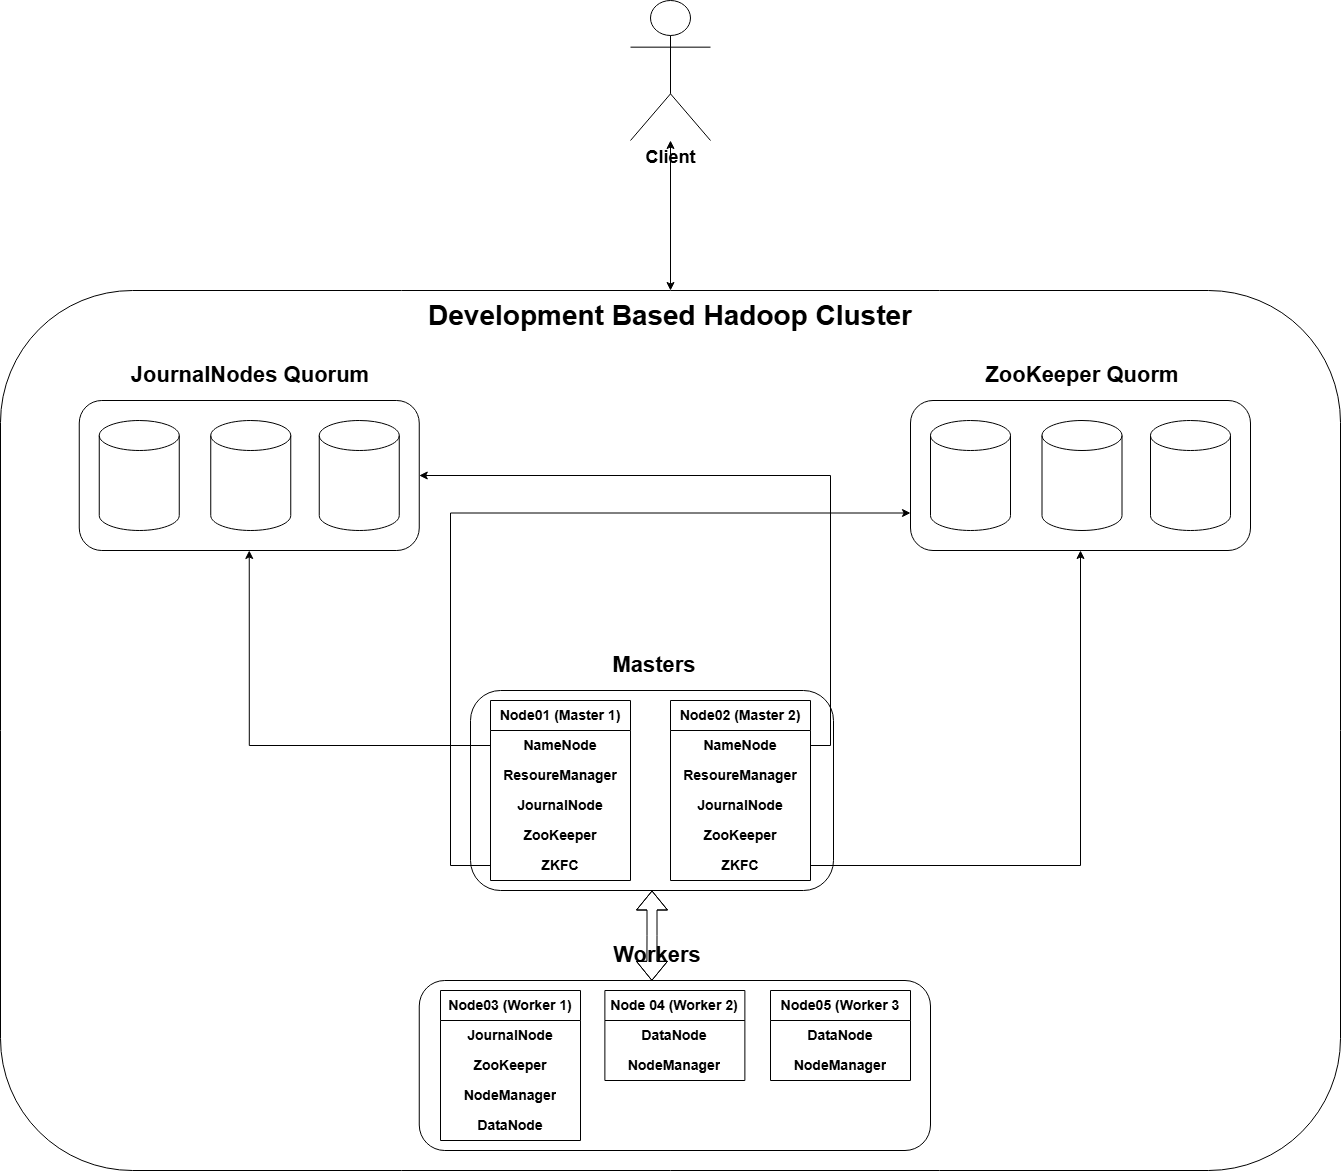

The diagram above was exported from draw.io. Its source (the exported page's mxGraphModel, read from the mxfile embedded in the PNG):
<mxGraphModel dx="3125" dy="2422" grid="1" gridSize="10" guides="1" tooltips="1" connect="1" arrows="1" fold="1" page="1" pageScale="1" pageWidth="827" pageHeight="1169" math="0" shadow="0">
  <root>
    <mxCell id="0" />
    <mxCell id="1" parent="0" />
    <mxCell id="M_fGVOq8gS5WsarP2wHL-149" parent="1" style="rounded=1;whiteSpace=wrap;html=1;" value="" vertex="1">
      <mxGeometry height="880" width="1340" x="-240" y="30" as="geometry" />
    </mxCell>
    <mxCell id="M_fGVOq8gS5WsarP2wHL-83" parent="1" style="rounded=1;whiteSpace=wrap;html=1;" value="" vertex="1">
      <mxGeometry height="200" width="363" x="230" y="430" as="geometry" />
    </mxCell>
    <mxCell id="M_fGVOq8gS5WsarP2wHL-85" parent="1" style="text;html=1;whiteSpace=wrap;strokeColor=none;fillColor=none;align=center;verticalAlign=middle;rounded=0;" value="&lt;b&gt;&lt;font style=&quot;font-size: 22px;&quot;&gt;Masters&lt;/font&gt;&lt;/b&gt;" vertex="1">
      <mxGeometry height="30" width="60" x="384" y="390" as="geometry" />
    </mxCell>
    <mxCell id="M_fGVOq8gS5WsarP2wHL-86" parent="1" style="swimlane;fontStyle=0;childLayout=stackLayout;horizontal=1;startSize=30;horizontalStack=0;resizeParent=1;resizeParentMax=0;resizeLast=0;collapsible=1;marginBottom=0;whiteSpace=wrap;html=1;" value="&lt;b&gt;&lt;font style=&quot;font-size: 14px;&quot;&gt;Node01 (Master 1)&lt;/font&gt;&lt;/b&gt;" vertex="1">
      <mxGeometry height="180" width="140" x="250" y="440" as="geometry" />
    </mxCell>
    <mxCell id="M_fGVOq8gS5WsarP2wHL-87" parent="M_fGVOq8gS5WsarP2wHL-86" style="text;strokeColor=none;fillColor=none;align=center;verticalAlign=middle;spacingLeft=4;spacingRight=4;overflow=hidden;points=[[0,0.5],[1,0.5]];portConstraint=eastwest;rotatable=0;whiteSpace=wrap;html=1;" value="&lt;b&gt;&lt;font style=&quot;font-size: 14px;&quot;&gt;NameNode&lt;/font&gt;&lt;/b&gt;" vertex="1">
      <mxGeometry height="30" width="140" y="30" as="geometry" />
    </mxCell>
    <mxCell id="M_fGVOq8gS5WsarP2wHL-91" parent="M_fGVOq8gS5WsarP2wHL-86" style="text;strokeColor=none;fillColor=none;align=center;verticalAlign=middle;spacingLeft=4;spacingRight=4;overflow=hidden;points=[[0,0.5],[1,0.5]];portConstraint=eastwest;rotatable=0;whiteSpace=wrap;html=1;" value="&lt;font style=&quot;font-size: 14px;&quot;&gt;&lt;b&gt;ResoureManager&lt;/b&gt;&lt;/font&gt;" vertex="1">
      <mxGeometry height="30" width="140" y="60" as="geometry" />
    </mxCell>
    <mxCell id="M_fGVOq8gS5WsarP2wHL-88" parent="M_fGVOq8gS5WsarP2wHL-86" style="text;strokeColor=none;fillColor=none;align=center;verticalAlign=middle;spacingLeft=4;spacingRight=4;overflow=hidden;points=[[0,0.5],[1,0.5]];portConstraint=eastwest;rotatable=0;whiteSpace=wrap;html=1;" value="&lt;font style=&quot;font-size: 14px;&quot;&gt;&lt;b&gt;JournalNode&lt;/b&gt;&lt;/font&gt;" vertex="1">
      <mxGeometry height="30" width="140" y="90" as="geometry" />
    </mxCell>
    <mxCell id="M_fGVOq8gS5WsarP2wHL-89" parent="M_fGVOq8gS5WsarP2wHL-86" style="text;strokeColor=none;fillColor=none;align=center;verticalAlign=middle;spacingLeft=4;spacingRight=4;overflow=hidden;points=[[0,0.5],[1,0.5]];portConstraint=eastwest;rotatable=0;whiteSpace=wrap;html=1;" value="&lt;b&gt;&lt;font style=&quot;font-size: 14px;&quot;&gt;ZooKeeper&lt;/font&gt;&lt;/b&gt;" vertex="1">
      <mxGeometry height="30" width="140" y="120" as="geometry" />
    </mxCell>
    <mxCell id="M_fGVOq8gS5WsarP2wHL-90" parent="M_fGVOq8gS5WsarP2wHL-86" style="text;strokeColor=none;fillColor=none;align=center;verticalAlign=middle;spacingLeft=4;spacingRight=4;overflow=hidden;points=[[0,0.5],[1,0.5]];portConstraint=eastwest;rotatable=0;whiteSpace=wrap;html=1;" value="&lt;font style=&quot;font-size: 14px;&quot;&gt;&lt;b&gt;ZKFC&lt;/b&gt;&lt;/font&gt;" vertex="1">
      <mxGeometry height="30" width="140" y="150" as="geometry" />
    </mxCell>
    <mxCell id="M_fGVOq8gS5WsarP2wHL-92" parent="1" style="swimlane;fontStyle=0;childLayout=stackLayout;horizontal=1;startSize=30;horizontalStack=0;resizeParent=1;resizeParentMax=0;resizeLast=0;collapsible=1;marginBottom=0;whiteSpace=wrap;html=1;" value="&lt;b&gt;&lt;font style=&quot;font-size: 14px;&quot;&gt;Node02 (Master 2)&lt;/font&gt;&lt;/b&gt;" vertex="1">
      <mxGeometry height="180" width="140" x="430" y="440" as="geometry" />
    </mxCell>
    <mxCell id="M_fGVOq8gS5WsarP2wHL-93" parent="M_fGVOq8gS5WsarP2wHL-92" style="text;strokeColor=none;fillColor=none;align=center;verticalAlign=middle;spacingLeft=4;spacingRight=4;overflow=hidden;points=[[0,0.5],[1,0.5]];portConstraint=eastwest;rotatable=0;whiteSpace=wrap;html=1;" value="&lt;b&gt;&lt;font style=&quot;font-size: 14px;&quot;&gt;NameNode&lt;/font&gt;&lt;/b&gt;" vertex="1">
      <mxGeometry height="30" width="140" y="30" as="geometry" />
    </mxCell>
    <mxCell id="M_fGVOq8gS5WsarP2wHL-94" parent="M_fGVOq8gS5WsarP2wHL-92" style="text;strokeColor=none;fillColor=none;align=center;verticalAlign=middle;spacingLeft=4;spacingRight=4;overflow=hidden;points=[[0,0.5],[1,0.5]];portConstraint=eastwest;rotatable=0;whiteSpace=wrap;html=1;" value="&lt;font style=&quot;font-size: 14px;&quot;&gt;&lt;b&gt;ResoureManager&lt;/b&gt;&lt;/font&gt;" vertex="1">
      <mxGeometry height="30" width="140" y="60" as="geometry" />
    </mxCell>
    <mxCell id="M_fGVOq8gS5WsarP2wHL-95" parent="M_fGVOq8gS5WsarP2wHL-92" style="text;strokeColor=none;fillColor=none;align=center;verticalAlign=middle;spacingLeft=4;spacingRight=4;overflow=hidden;points=[[0,0.5],[1,0.5]];portConstraint=eastwest;rotatable=0;whiteSpace=wrap;html=1;" value="&lt;font style=&quot;font-size: 14px;&quot;&gt;&lt;b&gt;JournalNode&lt;/b&gt;&lt;/font&gt;" vertex="1">
      <mxGeometry height="30" width="140" y="90" as="geometry" />
    </mxCell>
    <mxCell id="M_fGVOq8gS5WsarP2wHL-96" parent="M_fGVOq8gS5WsarP2wHL-92" style="text;strokeColor=none;fillColor=none;align=center;verticalAlign=middle;spacingLeft=4;spacingRight=4;overflow=hidden;points=[[0,0.5],[1,0.5]];portConstraint=eastwest;rotatable=0;whiteSpace=wrap;html=1;" value="&lt;b&gt;&lt;font style=&quot;font-size: 14px;&quot;&gt;ZooKeeper&lt;/font&gt;&lt;/b&gt;" vertex="1">
      <mxGeometry height="30" width="140" y="120" as="geometry" />
    </mxCell>
    <mxCell id="M_fGVOq8gS5WsarP2wHL-97" parent="M_fGVOq8gS5WsarP2wHL-92" style="text;strokeColor=none;fillColor=none;align=center;verticalAlign=middle;spacingLeft=4;spacingRight=4;overflow=hidden;points=[[0,0.5],[1,0.5]];portConstraint=eastwest;rotatable=0;whiteSpace=wrap;html=1;" value="&lt;font style=&quot;font-size: 14px;&quot;&gt;&lt;b&gt;ZKFC&lt;/b&gt;&lt;/font&gt;" vertex="1">
      <mxGeometry height="30" width="140" y="150" as="geometry" />
    </mxCell>
    <mxCell id="M_fGVOq8gS5WsarP2wHL-98" parent="1" style="rounded=1;whiteSpace=wrap;html=1;" value="" vertex="1">
      <mxGeometry height="170" width="511.25" x="178.75" y="720" as="geometry" />
    </mxCell>
    <mxCell id="M_fGVOq8gS5WsarP2wHL-99" parent="1" style="text;html=1;whiteSpace=wrap;strokeColor=none;fillColor=none;align=center;verticalAlign=middle;rounded=0;" value="&lt;b&gt;&lt;font style=&quot;font-size: 22px;&quot;&gt;Workers&lt;/font&gt;&lt;/b&gt;" vertex="1">
      <mxGeometry height="30" width="60" x="386.5" y="680" as="geometry" />
    </mxCell>
    <mxCell id="M_fGVOq8gS5WsarP2wHL-100" parent="1" style="swimlane;fontStyle=0;childLayout=stackLayout;horizontal=1;startSize=30;horizontalStack=0;resizeParent=1;resizeParentMax=0;resizeLast=0;collapsible=1;marginBottom=0;whiteSpace=wrap;html=1;" value="&lt;b&gt;&lt;font style=&quot;font-size: 14px;&quot;&gt;Node03 (Worker 1)&lt;/font&gt;&lt;/b&gt;" vertex="1">
      <mxGeometry height="150" width="140" x="200" y="730" as="geometry" />
    </mxCell>
    <mxCell id="M_fGVOq8gS5WsarP2wHL-103" parent="M_fGVOq8gS5WsarP2wHL-100" style="text;strokeColor=none;fillColor=none;align=center;verticalAlign=middle;spacingLeft=4;spacingRight=4;overflow=hidden;points=[[0,0.5],[1,0.5]];portConstraint=eastwest;rotatable=0;whiteSpace=wrap;html=1;" value="&lt;font style=&quot;font-size: 14px;&quot;&gt;&lt;b&gt;JournalNode&lt;/b&gt;&lt;/font&gt;" vertex="1">
      <mxGeometry height="30" width="140" y="30" as="geometry" />
    </mxCell>
    <mxCell id="M_fGVOq8gS5WsarP2wHL-115" parent="M_fGVOq8gS5WsarP2wHL-100" style="text;strokeColor=none;fillColor=none;align=center;verticalAlign=middle;spacingLeft=4;spacingRight=4;overflow=hidden;points=[[0,0.5],[1,0.5]];portConstraint=eastwest;rotatable=0;whiteSpace=wrap;html=1;" value="&lt;font style=&quot;font-size: 14px;&quot;&gt;&lt;b&gt;ZooKeeper&lt;/b&gt;&lt;/font&gt;" vertex="1">
      <mxGeometry height="30" width="140" y="60" as="geometry" />
    </mxCell>
    <mxCell id="M_fGVOq8gS5WsarP2wHL-104" parent="M_fGVOq8gS5WsarP2wHL-100" style="text;strokeColor=none;fillColor=none;align=center;verticalAlign=middle;spacingLeft=4;spacingRight=4;overflow=hidden;points=[[0,0.5],[1,0.5]];portConstraint=eastwest;rotatable=0;whiteSpace=wrap;html=1;" value="&lt;b&gt;&lt;font style=&quot;font-size: 14px;&quot;&gt;NodeManager&lt;/font&gt;&lt;/b&gt;" vertex="1">
      <mxGeometry height="30" width="140" y="90" as="geometry" />
    </mxCell>
    <mxCell id="M_fGVOq8gS5WsarP2wHL-105" parent="M_fGVOq8gS5WsarP2wHL-100" style="text;strokeColor=none;fillColor=none;align=center;verticalAlign=middle;spacingLeft=4;spacingRight=4;overflow=hidden;points=[[0,0.5],[1,0.5]];portConstraint=eastwest;rotatable=0;whiteSpace=wrap;html=1;" value="&lt;font style=&quot;font-size: 14px;&quot;&gt;&lt;b&gt;DataNode&lt;/b&gt;&lt;/font&gt;" vertex="1">
      <mxGeometry height="30" width="140" y="120" as="geometry" />
    </mxCell>
    <mxCell id="M_fGVOq8gS5WsarP2wHL-106" parent="1" style="swimlane;fontStyle=0;childLayout=stackLayout;horizontal=1;startSize=30;horizontalStack=0;resizeParent=1;resizeParentMax=0;resizeLast=0;collapsible=1;marginBottom=0;whiteSpace=wrap;html=1;" value="&lt;b&gt;&lt;font style=&quot;font-size: 14px;&quot;&gt;Node 04 (Worker 2)&lt;/font&gt;&lt;/b&gt;" vertex="1">
      <mxGeometry height="90" width="140" x="364.38" y="730" as="geometry" />
    </mxCell>
    <mxCell id="M_fGVOq8gS5WsarP2wHL-107" parent="M_fGVOq8gS5WsarP2wHL-106" style="text;strokeColor=none;fillColor=none;align=center;verticalAlign=middle;spacingLeft=4;spacingRight=4;overflow=hidden;points=[[0,0.5],[1,0.5]];portConstraint=eastwest;rotatable=0;whiteSpace=wrap;html=1;" value="&lt;b&gt;&lt;font style=&quot;font-size: 14px;&quot;&gt;DataNode&lt;/font&gt;&lt;/b&gt;" vertex="1">
      <mxGeometry height="30" width="140" y="30" as="geometry" />
    </mxCell>
    <mxCell id="M_fGVOq8gS5WsarP2wHL-108" parent="M_fGVOq8gS5WsarP2wHL-106" style="text;strokeColor=none;fillColor=none;align=center;verticalAlign=middle;spacingLeft=4;spacingRight=4;overflow=hidden;points=[[0,0.5],[1,0.5]];portConstraint=eastwest;rotatable=0;whiteSpace=wrap;html=1;" value="&lt;font style=&quot;font-size: 14px;&quot;&gt;&lt;b&gt;NodeManager&lt;/b&gt;&lt;/font&gt;" vertex="1">
      <mxGeometry height="30" width="140" y="60" as="geometry" />
    </mxCell>
    <mxCell id="M_fGVOq8gS5WsarP2wHL-116" parent="1" style="swimlane;fontStyle=0;childLayout=stackLayout;horizontal=1;startSize=30;horizontalStack=0;resizeParent=1;resizeParentMax=0;resizeLast=0;collapsible=1;marginBottom=0;whiteSpace=wrap;html=1;" value="&lt;b&gt;&lt;font style=&quot;font-size: 14px;&quot;&gt;Node05 (Worker 3&lt;/font&gt;&lt;/b&gt;" vertex="1">
      <mxGeometry height="90" width="140" x="530" y="730" as="geometry" />
    </mxCell>
    <mxCell id="M_fGVOq8gS5WsarP2wHL-117" parent="M_fGVOq8gS5WsarP2wHL-116" style="text;strokeColor=none;fillColor=none;align=center;verticalAlign=middle;spacingLeft=4;spacingRight=4;overflow=hidden;points=[[0,0.5],[1,0.5]];portConstraint=eastwest;rotatable=0;whiteSpace=wrap;html=1;" value="&lt;b&gt;&lt;font style=&quot;font-size: 14px;&quot;&gt;DataNode&lt;/font&gt;&lt;/b&gt;" vertex="1">
      <mxGeometry height="30" width="140" y="30" as="geometry" />
    </mxCell>
    <mxCell id="M_fGVOq8gS5WsarP2wHL-118" parent="M_fGVOq8gS5WsarP2wHL-116" style="text;strokeColor=none;fillColor=none;align=center;verticalAlign=middle;spacingLeft=4;spacingRight=4;overflow=hidden;points=[[0,0.5],[1,0.5]];portConstraint=eastwest;rotatable=0;whiteSpace=wrap;html=1;" value="&lt;font style=&quot;font-size: 14px;&quot;&gt;&lt;b&gt;NodeManager&lt;/b&gt;&lt;/font&gt;" vertex="1">
      <mxGeometry height="30" width="140" y="60" as="geometry" />
    </mxCell>
    <mxCell id="M_fGVOq8gS5WsarP2wHL-119" parent="1" style="rounded=1;whiteSpace=wrap;html=1;" value="" vertex="1">
      <mxGeometry height="150" width="340" x="-161.25" y="140" as="geometry" />
    </mxCell>
    <mxCell id="M_fGVOq8gS5WsarP2wHL-120" parent="1" style="text;html=1;whiteSpace=wrap;strokeColor=none;fillColor=none;align=center;verticalAlign=middle;rounded=0;" value="&lt;b&gt;&lt;font style=&quot;font-size: 22px;&quot;&gt;JournalNodes Quorum&lt;/font&gt;&lt;/b&gt;" vertex="1">
      <mxGeometry height="30" width="266" x="-122.75" y="100" as="geometry" />
    </mxCell>
    <mxCell id="M_fGVOq8gS5WsarP2wHL-134" parent="1" style="shape=cylinder3;whiteSpace=wrap;html=1;boundedLbl=1;backgroundOutline=1;size=15;" value="" vertex="1">
      <mxGeometry height="110" width="80" x="-141.25" y="160" as="geometry" />
    </mxCell>
    <mxCell id="M_fGVOq8gS5WsarP2wHL-135" parent="1" style="shape=cylinder3;whiteSpace=wrap;html=1;boundedLbl=1;backgroundOutline=1;size=15;" value="" vertex="1">
      <mxGeometry height="110" width="80" x="-29.75" y="160" as="geometry" />
    </mxCell>
    <mxCell id="M_fGVOq8gS5WsarP2wHL-136" parent="1" style="shape=cylinder3;whiteSpace=wrap;html=1;boundedLbl=1;backgroundOutline=1;size=15;" value="" vertex="1">
      <mxGeometry height="110" width="80" x="78.75" y="160" as="geometry" />
    </mxCell>
    <mxCell id="M_fGVOq8gS5WsarP2wHL-137" parent="1" style="rounded=1;whiteSpace=wrap;html=1;" value="" vertex="1">
      <mxGeometry height="150" width="340" x="670" y="140" as="geometry" />
    </mxCell>
    <mxCell id="M_fGVOq8gS5WsarP2wHL-138" parent="1" style="text;html=1;whiteSpace=wrap;strokeColor=none;fillColor=none;align=center;verticalAlign=middle;rounded=0;" value="&lt;b&gt;&lt;font style=&quot;font-size: 22px;&quot;&gt;ZooKeeper Quorm&lt;/font&gt;&lt;/b&gt;" vertex="1">
      <mxGeometry height="30" width="266" x="708.5" y="100" as="geometry" />
    </mxCell>
    <mxCell id="M_fGVOq8gS5WsarP2wHL-139" parent="1" style="shape=cylinder3;whiteSpace=wrap;html=1;boundedLbl=1;backgroundOutline=1;size=15;" value="" vertex="1">
      <mxGeometry height="110" width="80" x="690" y="160" as="geometry" />
    </mxCell>
    <mxCell id="M_fGVOq8gS5WsarP2wHL-140" parent="1" style="shape=cylinder3;whiteSpace=wrap;html=1;boundedLbl=1;backgroundOutline=1;size=15;" value="" vertex="1">
      <mxGeometry height="110" width="80" x="801.5" y="160" as="geometry" />
    </mxCell>
    <mxCell id="M_fGVOq8gS5WsarP2wHL-141" parent="1" style="shape=cylinder3;whiteSpace=wrap;html=1;boundedLbl=1;backgroundOutline=1;size=15;" value="" vertex="1">
      <mxGeometry height="110" width="80" x="910" y="160" as="geometry" />
    </mxCell>
    <mxCell id="M_fGVOq8gS5WsarP2wHL-142" edge="1" parent="1" source="M_fGVOq8gS5WsarP2wHL-97" style="edgeStyle=orthogonalEdgeStyle;rounded=0;orthogonalLoop=1;jettySize=auto;html=1;exitX=1;exitY=0.5;exitDx=0;exitDy=0;entryX=0.5;entryY=1;entryDx=0;entryDy=0;" target="M_fGVOq8gS5WsarP2wHL-137">
      <mxGeometry relative="1" as="geometry" />
    </mxCell>
    <mxCell id="M_fGVOq8gS5WsarP2wHL-144" edge="1" parent="1" source="M_fGVOq8gS5WsarP2wHL-87" style="edgeStyle=orthogonalEdgeStyle;rounded=0;orthogonalLoop=1;jettySize=auto;html=1;exitX=0;exitY=0.5;exitDx=0;exitDy=0;entryX=0.5;entryY=1;entryDx=0;entryDy=0;" target="M_fGVOq8gS5WsarP2wHL-119">
      <mxGeometry relative="1" as="geometry" />
    </mxCell>
    <mxCell id="M_fGVOq8gS5WsarP2wHL-145" edge="1" parent="1" source="M_fGVOq8gS5WsarP2wHL-93" style="edgeStyle=orthogonalEdgeStyle;rounded=0;orthogonalLoop=1;jettySize=auto;html=1;exitX=1;exitY=0.5;exitDx=0;exitDy=0;entryX=1;entryY=0.5;entryDx=0;entryDy=0;" target="M_fGVOq8gS5WsarP2wHL-119">
      <mxGeometry relative="1" as="geometry">
        <mxPoint x="330" y="240" as="targetPoint" />
      </mxGeometry>
    </mxCell>
    <mxCell id="M_fGVOq8gS5WsarP2wHL-146" edge="1" parent="1" source="M_fGVOq8gS5WsarP2wHL-90" style="edgeStyle=orthogonalEdgeStyle;rounded=0;orthogonalLoop=1;jettySize=auto;html=1;exitX=0;exitY=0.5;exitDx=0;exitDy=0;entryX=0;entryY=0.75;entryDx=0;entryDy=0;" target="M_fGVOq8gS5WsarP2wHL-137">
      <mxGeometry relative="1" as="geometry">
        <Array as="points">
          <mxPoint x="210" y="605" />
          <mxPoint x="210" y="253" />
        </Array>
      </mxGeometry>
    </mxCell>
    <mxCell id="M_fGVOq8gS5WsarP2wHL-147" edge="1" parent="1" source="M_fGVOq8gS5WsarP2wHL-83" style="edgeStyle=orthogonalEdgeStyle;rounded=0;orthogonalLoop=1;jettySize=auto;html=1;exitX=0.5;exitY=1;exitDx=0;exitDy=0;entryX=0.455;entryY=0.002;entryDx=0;entryDy=0;entryPerimeter=0;startArrow=classic;startFill=1;shape=flexArrow;" target="M_fGVOq8gS5WsarP2wHL-98">
      <mxGeometry relative="1" as="geometry" />
    </mxCell>
    <mxCell id="M_fGVOq8gS5WsarP2wHL-150" parent="1" style="text;html=1;whiteSpace=wrap;strokeColor=none;fillColor=none;align=center;verticalAlign=middle;rounded=0;" value="&lt;b&gt;&lt;font style=&quot;font-size: 28px;&quot;&gt;Development Based Hadoop Cluster&lt;/font&gt;&lt;/b&gt;" vertex="1">
      <mxGeometry height="30" width="541.5" x="159.25" y="40" as="geometry" />
    </mxCell>
    <mxCell id="M_fGVOq8gS5WsarP2wHL-153" edge="1" parent="1" source="M_fGVOq8gS5WsarP2wHL-151" style="edgeStyle=orthogonalEdgeStyle;rounded=0;orthogonalLoop=1;jettySize=auto;html=1;entryX=0.5;entryY=0;entryDx=0;entryDy=0;startArrow=classic;startFill=1;" target="M_fGVOq8gS5WsarP2wHL-149" value="">
      <mxGeometry relative="1" as="geometry">
        <mxPoint x="430" y="-40.00000000000023" as="targetPoint" />
      </mxGeometry>
    </mxCell>
    <mxCell id="M_fGVOq8gS5WsarP2wHL-151" parent="1" style="shape=umlActor;verticalLabelPosition=bottom;verticalAlign=top;html=1;outlineConnect=0;" value="&lt;b&gt;&lt;font style=&quot;font-size: 18px;&quot;&gt;Client&lt;/font&gt;&lt;/b&gt;" vertex="1">
      <mxGeometry height="140" width="80" x="390" y="-260" as="geometry" />
    </mxCell>
  </root>
</mxGraphModel>